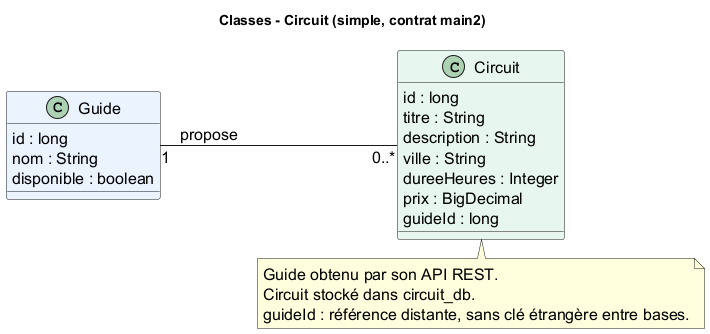

The diagram above was rendered by PlantUML. Its source (embedded in the PNG):
@startuml
skinparam backgroundColor #FFFFFF
skinparam shadowing false
skinparam defaultFontName SansSerif
skinparam defaultFontSize 16
skinparam classAttributeIconSize 0
title Classes - Circuit (simple, contrat main2)
!pragma layout smetana
left to right direction
class Guide #EAF2FF {
  id : long
  nom : String
  disponible : boolean
}
class Circuit #E7F6EF {
  id : long
  titre : String
  description : String
  ville : String
  dureeHeures : Integer
  prix : BigDecimal
  guideId : long
}
Guide "1" -- "0..*" Circuit : propose
note bottom of Circuit
  Guide obtenu par son API REST.
  Circuit stocké dans circuit_db.
  guideId : référence distante, sans clé étrangère entre bases.
end note
@enduml